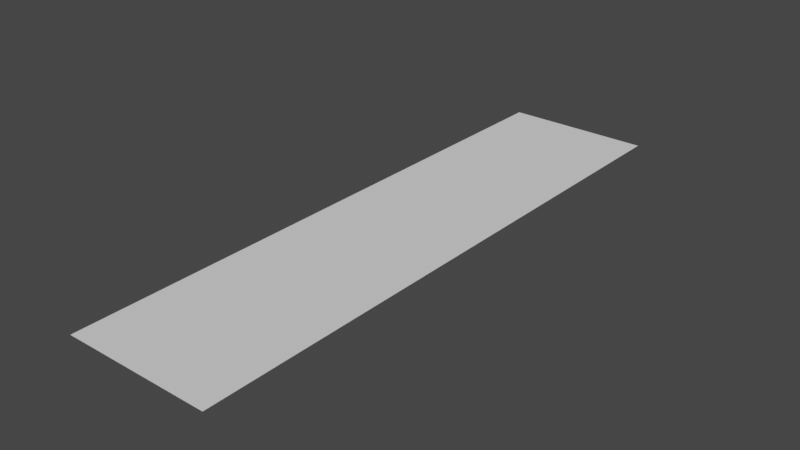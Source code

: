# Source: drum_mesh.blend  (saved by Blender 3.3.6; exported with 4.5.12 LTS)
import bpy
from mathutils import Matrix  # noqa: F401  (used for matrix-valued properties, if any)

bpy.ops.wm.read_factory_settings(use_empty=True)
scene = bpy.context.scene
scene.name = 'Scene'

# ---- collections
col_collection = bpy.data.collections.new('Collection'); scene.collection.children.link(col_collection)

# ---- world
world_world = bpy.data.worlds.new('World'); scene.world = world_world
world_world.use_nodes = True; world_world.node_tree.nodes.clear()
_N = world_world.node_tree.nodes; _L = world_world.node_tree.links
n0 = _N.new('ShaderNodeOutputWorld'); n0.name = 'World Output'; n0.location = (300, 300)
n1 = _N.new('ShaderNodeBackground'); n1.name = 'Background'; n1.location = (10, 300)
n1.inputs[0].default_value = (0.05088, 0.05088, 0.05088, 1.0)
_L.new(n1.outputs[0], n0.inputs[0])
n0.is_active_output = True
world_world.color = (0.05088, 0.05088, 0.05088)
world_world.use_sun_shadow = False
world_world.sun_shadow_jitter_overblur = 0.0

# ---- meshes
me_plane = bpy.data.meshes.new('Plane')
me_plane.from_pydata([(-1.0, -1.0, 0.0), (1.0, -1.0, 0.0), (-1.0, 1.0, 0.0), (1.0, 1.0, 0.0)], [], [(0, 1, 3, 2)])
_uv = me_plane.uv_layers.new(name='UVMap')
_uv.uv.foreach_set('vector', [0.0, 0.0, 1.0, 0.0, 1.0, 1.0, 0.0, 1.0])
me_plane.update()

# ---- objects
ob_plane = bpy.data.objects.new('Plane', me_plane)

# ---- transforms, parenting, visibility, modifiers, constraints
ob_plane.location = (0.0, 0.0, 0.0)
ob_plane.scale = (1.0, 4.0, 1.0)

# ---- collection membership
col_collection.objects.link(ob_plane)

# ---- scene / render settings (as saved in the file)
scene.frame_start = 1; scene.frame_end = 250; scene.frame_set(1)
scene.render.engine = 'BLENDER_EEVEE_NEXT'
scene.cycles.sampling_pattern = 'TABULATED_SOBOL'
scene.cycles.use_light_tree = False
scene.view_settings.view_transform = 'Filmic'
bpy.context.view_layer.update()

# ---- added for rendering (the .blend has no active camera and no usable light): camera, sun
cam_auto = bpy.data.cameras.new('AutoCamera')
cam_auto.lens = 50.0
cam_auto.sensor_width = 36.0
cam_auto.clip_end = 1000.0
ob_auto_camera = bpy.data.objects.new('AutoCamera', cam_auto)
scene.collection.objects.link(ob_auto_camera)
ob_auto_camera.location = (7.6296, -9.15552, 6.10368)
ob_auto_camera.rotation_euler = (1.09748, -7.21219e-08, 0.694738)
scene.camera = ob_auto_camera
light_auto_sun = bpy.data.lights.new('AutoSun', 'SUN')
light_auto_sun.energy = 3.0
light_auto_sun.angle = 0.0523599
ob_auto_sun = bpy.data.objects.new('AutoSun', light_auto_sun)
scene.collection.objects.link(ob_auto_sun)
ob_auto_sun.rotation_euler = (0.872665, 0.174533, 0.523599)
bpy.context.view_layer.update()
